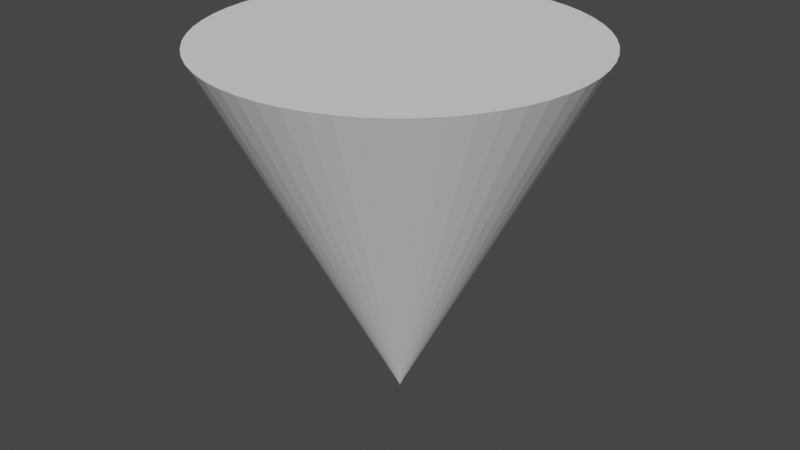 # Source: Arrow2Head.blend  (saved by Blender 3.0.42; exported with 4.5.12 LTS)
import bpy
from mathutils import Matrix  # noqa: F401  (used for matrix-valued properties, if any)

bpy.ops.wm.read_factory_settings(use_empty=True)
scene = bpy.context.scene
scene.name = 'Scene'

# ---- collections
col_collection = bpy.data.collections.new('Collection'); scene.collection.children.link(col_collection)

# ---- world
world_world = bpy.data.worlds.new('World'); scene.world = world_world
world_world.use_nodes = True; world_world.node_tree.nodes.clear()
_N = world_world.node_tree.nodes; _L = world_world.node_tree.links
n0 = _N.new('ShaderNodeOutputWorld'); n0.name = 'World Output'; n0.location = (300, 300)
n1 = _N.new('ShaderNodeBackground'); n1.name = 'Background'; n1.location = (10, 300)
n1.inputs[0].default_value = (0.05088, 0.05088, 0.05088, 1.0)
_L.new(n1.outputs[0], n0.inputs[0])
n0.is_active_output = True
world_world.color = (0.05088, 0.05088, 0.05088)
world_world.use_sun_shadow = False
world_world.sun_shadow_jitter_overblur = 0.0

# ---- meshes
me_arrowv2_head = bpy.data.meshes.new('ArrowV2_Head')
me_arrowv2_head.from_pydata([(155.0, 0.0, 0.0), (154.0, 17.67, 0.0), (0.0, 0.0, 0.0), (146.0, -52.09, 0.0), (151.0, -35.11, 0.0), (154.0, -17.67, 0.0), (120.0, -98.12, 0.0), (130.4, -83.8, 0.0), (139.1, -68.39, 0.0), (80.04, -132.7, 0.0), (94.65, -122.7, 0.0), (108.0, -111.2, 0.0), (30.78, -151.9, 0.0), (47.9, -147.4, 0.0), (64.39, -141.0, 0.0), (-22.06, -153.4, 0.0), (-4.426, -154.9, 0.0), (13.26, -154.4, 0.0), (-72.33, -137.1, 0.0), (-56.24, -144.4, 0.0), (-39.4, -149.9, 0.0), (-114.2, -104.8, 0.0), (-101.5, -117.1, 0.0), (-87.49, -127.9, 0.0), (-142.8, -60.34, 0.0), (-135.0, -76.22, 0.0), (-125.4, -91.11, 0.0), (-154.7, -8.849, 0.0), (-152.7, -26.43, 0.0), (-148.7, -43.67, 0.0), (-148.7, 43.67, 0.0), (-152.7, 26.43, 0.0), (-154.7, 8.849, 0.0), (-125.4, 91.11, 0.0), (-135.0, 76.22, 0.0), (-142.8, 60.34, 0.0), (-87.49, 127.9, 0.0), (-101.5, 117.1, 0.0), (-114.2, 104.8, 0.0), (-39.4, 149.9, 0.0), (-56.24, 144.4, 0.0), (-72.33, 137.1, 0.0), (13.26, 154.4, 0.0), (-4.426, 154.9, 0.0), (-22.06, 153.4, 0.0), (64.39, 141.0, 0.0), (47.9, 147.4, 0.0), (30.78, 151.9, 0.0), (108.0, 111.2, 0.0), (94.65, 122.7, 0.0), (80.04, 132.7, 0.0), (139.1, 68.39, 0.0), (130.4, 83.8, 0.0), (120.0, 98.12, 0.0), (151.0, 35.11, 0.0), (146.0, 52.09, 0.0), (0.0, 0.0, -300.0)], [], [(0, 1, 2), (3, 4, 2), (2, 4, 5), (2, 5, 0), (6, 7, 2), (2, 7, 8), (2, 8, 3), (9, 10, 2), (2, 10, 11), (2, 11, 6), (12, 13, 2), (2, 13, 14), (2, 14, 9), (15, 16, 2), (2, 16, 17), (2, 17, 12), (18, 19, 2), (2, 19, 20), (2, 20, 15), (21, 22, 2), (2, 22, 23), (2, 23, 18), (24, 25, 2), (2, 25, 26), (2, 26, 21), (27, 28, 2), (2, 28, 29), (2, 29, 24), (30, 31, 2), (2, 31, 32), (2, 32, 27), (33, 34, 2), (2, 34, 35), (2, 35, 30), (36, 37, 2), (2, 37, 38), (2, 38, 33), (39, 40, 2), (2, 40, 41), (2, 41, 36), (42, 43, 2), (2, 43, 44), (2, 44, 39), (45, 46, 2), (2, 46, 47), (2, 47, 42), (48, 49, 2), (2, 49, 50), (2, 50, 45), (51, 52, 2), (2, 52, 53), (2, 53, 48), (1, 54, 2), (2, 54, 55), (2, 55, 51), (54, 1, 56), (54, 56, 55), (51, 55, 56), (52, 51, 56), (53, 52, 56), (48, 53, 56), (49, 48, 56), (50, 49, 56), (45, 50, 56), (46, 45, 56), (47, 46, 56), (42, 47, 56), (43, 42, 56), (44, 43, 56), (39, 44, 56), (40, 39, 56), (41, 40, 56), (36, 41, 56), (37, 36, 56), (38, 37, 56), (33, 38, 56), (34, 33, 56), (35, 34, 56), (30, 35, 56), (31, 30, 56), (32, 31, 56), (27, 32, 56), (28, 27, 56), (29, 28, 56), (24, 29, 56), (25, 24, 56), (26, 25, 56), (21, 26, 56), (22, 21, 56), (23, 22, 56), (18, 23, 56), (19, 18, 56), (20, 19, 56), (15, 20, 56), (16, 15, 56), (17, 16, 56), (12, 17, 56), (13, 12, 56), (14, 13, 56), (9, 14, 56), (10, 9, 56), (11, 10, 56), (6, 11, 56), (7, 6, 56), (8, 7, 56), (3, 8, 56), (4, 3, 56), (5, 4, 56), (0, 5, 56), (1, 0, 56)])
me_arrowv2_head.use_remesh_fix_poles = True
me_arrowv2_head.use_remesh_preserve_attributes = False
me_arrowv2_head.update()

# ---- objects
ob_arrowv2_head = bpy.data.objects.new('ArrowV2_Head', me_arrowv2_head)

# ---- transforms, parenting, visibility, modifiers, constraints
ob_arrowv2_head.location = (0.0, 0.0, 0.0)
ob_arrowv2_head.scale = (0.001, 0.001, 0.001)

# ---- collection membership
col_collection.objects.link(ob_arrowv2_head)

# ---- scene / render settings (as saved in the file)
scene.frame_start = 1; scene.frame_end = 250; scene.frame_set(1)
scene.render.engine = 'BLENDER_EEVEE_NEXT'
scene.cycles.sampling_pattern = 'TABULATED_SOBOL'
scene.cycles.use_light_tree = False
scene.view_settings.view_transform = 'Filmic'
bpy.context.view_layer.update()

# ---- added for rendering (the .blend has no active camera and no usable light): camera, sun
cam_auto = bpy.data.cameras.new('AutoCamera')
cam_auto.lens = 50.0
cam_auto.sensor_width = 36.0
cam_auto.clip_end = 1000.0
ob_auto_camera = bpy.data.objects.new('AutoCamera', cam_auto)
scene.collection.objects.link(ob_auto_camera)
ob_auto_camera.location = (0.491424, -0.589557, 0.243038)
ob_auto_camera.rotation_euler = (1.09748, -7.21219e-08, 0.694738)
scene.camera = ob_auto_camera
light_auto_sun = bpy.data.lights.new('AutoSun', 'SUN')
light_auto_sun.energy = 3.0
light_auto_sun.angle = 0.0523599
ob_auto_sun = bpy.data.objects.new('AutoSun', light_auto_sun)
scene.collection.objects.link(ob_auto_sun)
ob_auto_sun.rotation_euler = (0.872665, 0.174533, 0.523599)
bpy.context.view_layer.update()
